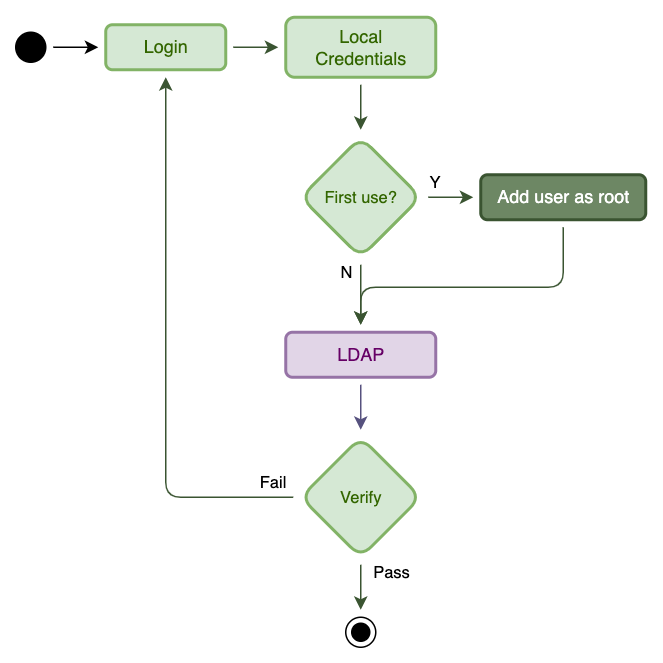

The diagram above was exported from draw.io. Its source (the exported page's mxGraphModel, read from the mxfile embedded in the PNG):
<mxGraphModel dx="807" dy="502" grid="1" gridSize="10" guides="1" tooltips="1" connect="1" arrows="1" fold="1" page="1" pageScale="1" pageWidth="1169" pageHeight="827" math="0" shadow="0">
  <root>
    <mxCell id="0" />
    <mxCell id="1" parent="0" />
    <mxCell id="pTix8wObTo728Tf9tH-y-4" style="rounded=1;orthogonalLoop=1;jettySize=auto;html=1;sourcePerimeterSpacing=5;targetPerimeterSpacing=5;curved=0;" edge="1" parent="1" source="pTix8wObTo728Tf9tH-y-23" target="pTix8wObTo728Tf9tH-y-2">
      <mxGeometry relative="1" as="geometry">
        <mxPoint x="125" y="60" as="sourcePoint" />
      </mxGeometry>
    </mxCell>
    <mxCell id="pTix8wObTo728Tf9tH-y-6" style="shape=connector;rounded=1;orthogonalLoop=1;jettySize=auto;html=1;strokeColor=#3A5431;align=center;verticalAlign=middle;fontFamily=Helvetica;fontSize=11;fontColor=default;labelBackgroundColor=default;endArrow=classic;sourcePerimeterSpacing=5;targetPerimeterSpacing=5;fillColor=#6d8764;strokeWidth=1;" edge="1" parent="1" source="pTix8wObTo728Tf9tH-y-2" target="pTix8wObTo728Tf9tH-y-12">
      <mxGeometry relative="1" as="geometry">
        <mxPoint x="170" y="115" as="targetPoint" />
      </mxGeometry>
    </mxCell>
    <mxCell id="pTix8wObTo728Tf9tH-y-2" value="Login" style="rounded=1;whiteSpace=wrap;html=1;fillColor=#d5e8d4;strokeColor=#82b366;strokeWidth=2;fontColor=#336600;" vertex="1" parent="1">
      <mxGeometry x="160" y="45" width="80" height="30" as="geometry" />
    </mxCell>
    <mxCell id="pTix8wObTo728Tf9tH-y-8" value="Y" style="edgeStyle=none;shape=connector;curved=0;rounded=1;orthogonalLoop=1;jettySize=auto;html=1;strokeColor=#3A5431;align=center;verticalAlign=middle;fontFamily=Helvetica;fontSize=11;fontColor=default;labelBackgroundColor=default;endArrow=classic;sourcePerimeterSpacing=5;targetPerimeterSpacing=5;fillColor=#6d8764;" edge="1" parent="1" source="pTix8wObTo728Tf9tH-y-13" target="pTix8wObTo728Tf9tH-y-7">
      <mxGeometry x="-0.75" y="10" relative="1" as="geometry">
        <mxPoint x="399.9999999999998" y="160" as="sourcePoint" />
        <mxPoint as="offset" />
      </mxGeometry>
    </mxCell>
    <mxCell id="pTix8wObTo728Tf9tH-y-16" style="edgeStyle=elbowEdgeStyle;shape=connector;rounded=1;orthogonalLoop=1;jettySize=auto;html=1;strokeColor=#3A5431;align=center;verticalAlign=middle;fontFamily=Helvetica;fontSize=11;fontColor=default;labelBackgroundColor=default;endArrow=classic;sourcePerimeterSpacing=5;targetPerimeterSpacing=5;elbow=vertical;fillColor=#6d8764;" edge="1" parent="1" source="pTix8wObTo728Tf9tH-y-7" target="pTix8wObTo728Tf9tH-y-9">
      <mxGeometry relative="1" as="geometry">
        <Array as="points">
          <mxPoint x="400" y="220" />
        </Array>
      </mxGeometry>
    </mxCell>
    <mxCell id="pTix8wObTo728Tf9tH-y-7" value="Add user as root" style="rounded=1;whiteSpace=wrap;html=1;strokeWidth=2;fillColor=#6d8764;fontColor=#ffffff;strokeColor=#3A5431;" vertex="1" parent="1">
      <mxGeometry x="410" y="145" width="110" height="30" as="geometry" />
    </mxCell>
    <mxCell id="pTix8wObTo728Tf9tH-y-19" style="edgeStyle=none;shape=connector;curved=0;rounded=1;orthogonalLoop=1;jettySize=auto;html=1;strokeColor=#56517e;align=center;verticalAlign=middle;fontFamily=Helvetica;fontSize=11;fontColor=default;labelBackgroundColor=default;endArrow=classic;sourcePerimeterSpacing=5;targetPerimeterSpacing=5;fillColor=#d0cee2;" edge="1" parent="1" source="pTix8wObTo728Tf9tH-y-9" target="pTix8wObTo728Tf9tH-y-18">
      <mxGeometry relative="1" as="geometry" />
    </mxCell>
    <mxCell id="pTix8wObTo728Tf9tH-y-9" value="LDAP" style="rounded=1;whiteSpace=wrap;html=1;fillColor=#e1d5e7;strokeColor=#9673a6;strokeWidth=2;fontColor=#660066;" vertex="1" parent="1">
      <mxGeometry x="280" y="250" width="100" height="30" as="geometry" />
    </mxCell>
    <mxCell id="pTix8wObTo728Tf9tH-y-14" style="edgeStyle=none;shape=connector;curved=0;rounded=1;orthogonalLoop=1;jettySize=auto;html=1;strokeColor=#3A5431;align=center;verticalAlign=middle;fontFamily=Helvetica;fontSize=11;fontColor=default;labelBackgroundColor=default;endArrow=classic;sourcePerimeterSpacing=5;targetPerimeterSpacing=5;fillColor=#6d8764;" edge="1" parent="1" source="pTix8wObTo728Tf9tH-y-12" target="pTix8wObTo728Tf9tH-y-13">
      <mxGeometry relative="1" as="geometry" />
    </mxCell>
    <mxCell id="pTix8wObTo728Tf9tH-y-12" value="Local&lt;div&gt;Credentials&lt;/div&gt;" style="rounded=1;whiteSpace=wrap;html=1;fillColor=#d5e8d4;strokeColor=#82b366;strokeWidth=2;fontColor=#336600;" vertex="1" parent="1">
      <mxGeometry x="280" y="40" width="100" height="40" as="geometry" />
    </mxCell>
    <mxCell id="pTix8wObTo728Tf9tH-y-15" value="N" style="edgeStyle=none;shape=connector;curved=0;rounded=1;orthogonalLoop=1;jettySize=auto;html=1;strokeColor=#3A5431;align=center;verticalAlign=middle;fontFamily=Helvetica;fontSize=11;fontColor=default;labelBackgroundColor=default;endArrow=classic;sourcePerimeterSpacing=5;targetPerimeterSpacing=5;fillColor=#6d8764;" edge="1" parent="1" source="pTix8wObTo728Tf9tH-y-13" target="pTix8wObTo728Tf9tH-y-9">
      <mxGeometry x="-0.75" y="-10" relative="1" as="geometry">
        <mxPoint as="offset" />
      </mxGeometry>
    </mxCell>
    <mxCell id="pTix8wObTo728Tf9tH-y-13" value="First use?" style="rhombus;whiteSpace=wrap;html=1;fontFamily=Helvetica;fontSize=11;labelBackgroundColor=none;rounded=1;strokeWidth=2;fillColor=#d5e8d4;strokeColor=#82b366;fontColor=#336600;" vertex="1" parent="1">
      <mxGeometry x="290" y="120" width="80" height="80" as="geometry" />
    </mxCell>
    <mxCell id="pTix8wObTo728Tf9tH-y-20" value="Fail" style="edgeStyle=elbowEdgeStyle;shape=connector;rounded=1;orthogonalLoop=1;jettySize=auto;html=1;strokeColor=#3A5431;align=center;verticalAlign=middle;fontFamily=Helvetica;fontSize=11;fontColor=default;labelBackgroundColor=default;endArrow=classic;sourcePerimeterSpacing=5;targetPerimeterSpacing=5;fillColor=#6d8764;" edge="1" parent="1" source="pTix8wObTo728Tf9tH-y-18" target="pTix8wObTo728Tf9tH-y-2">
      <mxGeometry x="-0.9221" y="-10" relative="1" as="geometry">
        <Array as="points">
          <mxPoint x="200" y="360" />
        </Array>
        <mxPoint as="offset" />
      </mxGeometry>
    </mxCell>
    <mxCell id="pTix8wObTo728Tf9tH-y-22" value="Pass" style="edgeStyle=none;shape=connector;curved=0;rounded=1;orthogonalLoop=1;jettySize=auto;html=1;strokeColor=#3A5431;align=center;verticalAlign=middle;fontFamily=Helvetica;fontSize=11;fontColor=default;labelBackgroundColor=default;endArrow=classic;sourcePerimeterSpacing=5;targetPerimeterSpacing=5;fillColor=#6d8764;" edge="1" parent="1" source="pTix8wObTo728Tf9tH-y-18" target="pTix8wObTo728Tf9tH-y-21">
      <mxGeometry x="-0.6667" y="20" relative="1" as="geometry">
        <mxPoint as="offset" />
      </mxGeometry>
    </mxCell>
    <mxCell id="pTix8wObTo728Tf9tH-y-18" value="&lt;span data-huuid=&quot;16364951548890873074&quot; class=&quot;HzN33d&quot;&gt;Verify&lt;/span&gt;" style="rhombus;whiteSpace=wrap;html=1;fontFamily=Helvetica;fontSize=11;labelBackgroundColor=none;rounded=1;strokeWidth=2;fillColor=#d5e8d4;strokeColor=#82b366;fontColor=#336600;" vertex="1" parent="1">
      <mxGeometry x="290" y="320" width="80" height="80" as="geometry" />
    </mxCell>
    <mxCell id="pTix8wObTo728Tf9tH-y-21" value="" style="ellipse;html=1;shape=endState;fillColor=strokeColor;fontFamily=Helvetica;fontSize=11;fontColor=default;labelBackgroundColor=default;" vertex="1" parent="1">
      <mxGeometry x="320" y="440" width="20" height="20" as="geometry" />
    </mxCell>
    <mxCell id="pTix8wObTo728Tf9tH-y-23" value="" style="ellipse;fillColor=strokeColor;html=1;fontFamily=Helvetica;fontSize=11;fontColor=default;labelBackgroundColor=default;" vertex="1" parent="1">
      <mxGeometry x="100" y="50" width="20" height="20" as="geometry" />
    </mxCell>
  </root>
</mxGraphModel>